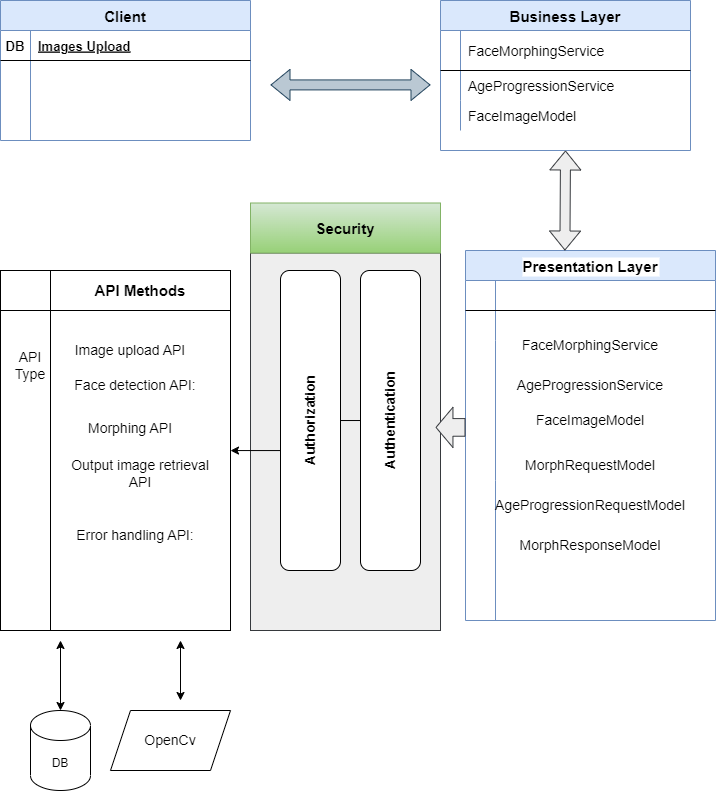

The diagram above was exported from draw.io. Its source (the exported page's mxGraphModel, read from the mxfile embedded in the PNG):
<mxGraphModel dx="1687" dy="911" grid="1" gridSize="10" guides="1" tooltips="1" connect="1" arrows="1" fold="1" page="1" pageScale="1" pageWidth="850" pageHeight="1100" math="0" shadow="0" extFonts="Permanent Marker^https://fonts.googleapis.com/css?family=Permanent+Marker">
  <root>
    <mxCell id="0" />
    <mxCell id="1" parent="0" />
    <mxCell id="MkkSMNq0kK9rciRN_NWv-43" value="" style="rounded=0;html=1;whiteSpace=wrap;fillColor=#eeeeee;strokeColor=#36393d;" vertex="1" parent="1">
      <mxGeometry x="300" y="332.5" width="190" height="377.5" as="geometry" />
    </mxCell>
    <mxCell id="C-vyLk0tnHw3VtMMgP7b-2" value="Business Layer" style="shape=table;startSize=30;container=1;collapsible=1;childLayout=tableLayout;fixedRows=1;rowLines=0;fontStyle=1;align=center;resizeLast=1;fillColor=#dae8fc;strokeColor=#6c8ebf;fontSize=15;" parent="1" vertex="1">
      <mxGeometry x="490" y="80" width="250" height="150" as="geometry" />
    </mxCell>
    <mxCell id="C-vyLk0tnHw3VtMMgP7b-3" value="" style="shape=partialRectangle;collapsible=0;dropTarget=0;pointerEvents=0;fillColor=none;points=[[0,0.5],[1,0.5]];portConstraint=eastwest;top=0;left=0;right=0;bottom=1;" parent="C-vyLk0tnHw3VtMMgP7b-2" vertex="1">
      <mxGeometry y="30" width="250" height="40" as="geometry" />
    </mxCell>
    <mxCell id="C-vyLk0tnHw3VtMMgP7b-4" value="" style="shape=partialRectangle;overflow=hidden;connectable=0;fillColor=none;top=0;left=0;bottom=0;right=0;fontStyle=1;" parent="C-vyLk0tnHw3VtMMgP7b-3" vertex="1">
      <mxGeometry width="20" height="40" as="geometry">
        <mxRectangle width="20" height="40" as="alternateBounds" />
      </mxGeometry>
    </mxCell>
    <mxCell id="C-vyLk0tnHw3VtMMgP7b-5" value="FaceMorphingService" style="shape=partialRectangle;overflow=hidden;connectable=0;fillColor=none;top=0;left=0;bottom=0;right=0;align=left;spacingLeft=6;fontStyle=0;fontSize=14;" parent="C-vyLk0tnHw3VtMMgP7b-3" vertex="1">
      <mxGeometry x="20" width="230" height="40" as="geometry">
        <mxRectangle width="230" height="40" as="alternateBounds" />
      </mxGeometry>
    </mxCell>
    <mxCell id="C-vyLk0tnHw3VtMMgP7b-6" value="" style="shape=partialRectangle;collapsible=0;dropTarget=0;pointerEvents=0;fillColor=none;points=[[0,0.5],[1,0.5]];portConstraint=eastwest;top=0;left=0;right=0;bottom=0;" parent="C-vyLk0tnHw3VtMMgP7b-2" vertex="1">
      <mxGeometry y="70" width="250" height="30" as="geometry" />
    </mxCell>
    <mxCell id="C-vyLk0tnHw3VtMMgP7b-7" value="" style="shape=partialRectangle;overflow=hidden;connectable=0;fillColor=none;top=0;left=0;bottom=0;right=0;" parent="C-vyLk0tnHw3VtMMgP7b-6" vertex="1">
      <mxGeometry width="20" height="30" as="geometry">
        <mxRectangle width="20" height="30" as="alternateBounds" />
      </mxGeometry>
    </mxCell>
    <mxCell id="C-vyLk0tnHw3VtMMgP7b-8" value="AgeProgressionService" style="shape=partialRectangle;overflow=hidden;connectable=0;fillColor=none;top=0;left=0;bottom=0;right=0;align=left;spacingLeft=6;fontStyle=0;fontSize=14;" parent="C-vyLk0tnHw3VtMMgP7b-6" vertex="1">
      <mxGeometry x="20" width="230" height="30" as="geometry">
        <mxRectangle width="230" height="30" as="alternateBounds" />
      </mxGeometry>
    </mxCell>
    <mxCell id="C-vyLk0tnHw3VtMMgP7b-9" value="" style="shape=partialRectangle;collapsible=0;dropTarget=0;pointerEvents=0;fillColor=none;points=[[0,0.5],[1,0.5]];portConstraint=eastwest;top=0;left=0;right=0;bottom=0;" parent="C-vyLk0tnHw3VtMMgP7b-2" vertex="1">
      <mxGeometry y="100" width="250" height="30" as="geometry" />
    </mxCell>
    <mxCell id="C-vyLk0tnHw3VtMMgP7b-10" value="" style="shape=partialRectangle;overflow=hidden;connectable=0;fillColor=none;top=0;left=0;bottom=0;right=0;" parent="C-vyLk0tnHw3VtMMgP7b-9" vertex="1">
      <mxGeometry width="20" height="30" as="geometry">
        <mxRectangle width="20" height="30" as="alternateBounds" />
      </mxGeometry>
    </mxCell>
    <mxCell id="C-vyLk0tnHw3VtMMgP7b-11" value="FaceImageModel" style="shape=partialRectangle;overflow=hidden;connectable=0;fillColor=none;top=0;left=0;bottom=0;right=0;align=left;spacingLeft=6;fontStyle=0;fontSize=14;" parent="C-vyLk0tnHw3VtMMgP7b-9" vertex="1">
      <mxGeometry x="20" width="230" height="30" as="geometry">
        <mxRectangle width="230" height="30" as="alternateBounds" />
      </mxGeometry>
    </mxCell>
    <mxCell id="C-vyLk0tnHw3VtMMgP7b-13" value="Presentation Layer" style="shape=table;startSize=30;container=1;collapsible=1;childLayout=tableLayout;fixedRows=1;rowLines=0;fontStyle=1;align=center;resizeLast=1;labelBackgroundColor=default;fillColor=#dae8fc;strokeColor=#6c8ebf;fontSize=15;" parent="1" vertex="1">
      <mxGeometry x="515" y="330" width="250" height="370" as="geometry" />
    </mxCell>
    <mxCell id="C-vyLk0tnHw3VtMMgP7b-14" value="" style="shape=partialRectangle;collapsible=0;dropTarget=0;pointerEvents=0;fillColor=none;points=[[0,0.5],[1,0.5]];portConstraint=eastwest;top=0;left=0;right=0;bottom=1;" parent="C-vyLk0tnHw3VtMMgP7b-13" vertex="1">
      <mxGeometry y="30" width="250" height="30" as="geometry" />
    </mxCell>
    <mxCell id="C-vyLk0tnHw3VtMMgP7b-15" value="" style="shape=partialRectangle;overflow=hidden;connectable=0;fillColor=none;top=0;left=0;bottom=0;right=0;fontStyle=1;" parent="C-vyLk0tnHw3VtMMgP7b-14" vertex="1">
      <mxGeometry width="30" height="30" as="geometry">
        <mxRectangle width="30" height="30" as="alternateBounds" />
      </mxGeometry>
    </mxCell>
    <mxCell id="C-vyLk0tnHw3VtMMgP7b-16" value="" style="shape=partialRectangle;overflow=hidden;connectable=0;fillColor=none;top=0;left=0;bottom=0;right=0;align=left;spacingLeft=6;fontStyle=5;" parent="C-vyLk0tnHw3VtMMgP7b-14" vertex="1">
      <mxGeometry x="30" width="220" height="30" as="geometry">
        <mxRectangle width="220" height="30" as="alternateBounds" />
      </mxGeometry>
    </mxCell>
    <mxCell id="C-vyLk0tnHw3VtMMgP7b-17" value="" style="shape=partialRectangle;collapsible=0;dropTarget=0;pointerEvents=0;fillColor=none;points=[[0,0.5],[1,0.5]];portConstraint=eastwest;top=0;left=0;right=0;bottom=0;" parent="C-vyLk0tnHw3VtMMgP7b-13" vertex="1">
      <mxGeometry y="60" width="250" height="30" as="geometry" />
    </mxCell>
    <mxCell id="C-vyLk0tnHw3VtMMgP7b-18" value="" style="shape=partialRectangle;overflow=hidden;connectable=0;fillColor=none;top=0;left=0;bottom=0;right=0;" parent="C-vyLk0tnHw3VtMMgP7b-17" vertex="1">
      <mxGeometry width="30" height="30" as="geometry">
        <mxRectangle width="30" height="30" as="alternateBounds" />
      </mxGeometry>
    </mxCell>
    <mxCell id="C-vyLk0tnHw3VtMMgP7b-19" value="" style="shape=partialRectangle;overflow=hidden;connectable=0;fillColor=none;top=0;left=0;bottom=0;right=0;align=left;spacingLeft=6;" parent="C-vyLk0tnHw3VtMMgP7b-17" vertex="1">
      <mxGeometry x="30" width="220" height="30" as="geometry">
        <mxRectangle width="220" height="30" as="alternateBounds" />
      </mxGeometry>
    </mxCell>
    <mxCell id="MkkSMNq0kK9rciRN_NWv-11" value="" style="shape=partialRectangle;collapsible=0;dropTarget=0;pointerEvents=0;fillColor=none;points=[[0,0.5],[1,0.5]];portConstraint=eastwest;top=0;left=0;right=0;bottom=0;" vertex="1" parent="C-vyLk0tnHw3VtMMgP7b-13">
      <mxGeometry y="90" width="250" height="140" as="geometry" />
    </mxCell>
    <mxCell id="MkkSMNq0kK9rciRN_NWv-12" value="" style="shape=partialRectangle;overflow=hidden;connectable=0;fillColor=none;top=0;left=0;bottom=0;right=0;" vertex="1" parent="MkkSMNq0kK9rciRN_NWv-11">
      <mxGeometry width="30" height="140" as="geometry">
        <mxRectangle width="30" height="140" as="alternateBounds" />
      </mxGeometry>
    </mxCell>
    <mxCell id="MkkSMNq0kK9rciRN_NWv-13" value="" style="shape=partialRectangle;overflow=hidden;connectable=0;fillColor=none;top=0;left=0;bottom=0;right=0;align=left;spacingLeft=6;" vertex="1" parent="MkkSMNq0kK9rciRN_NWv-11">
      <mxGeometry x="30" width="220" height="140" as="geometry">
        <mxRectangle width="220" height="140" as="alternateBounds" />
      </mxGeometry>
    </mxCell>
    <mxCell id="C-vyLk0tnHw3VtMMgP7b-20" value="" style="shape=partialRectangle;collapsible=0;dropTarget=0;pointerEvents=0;fillColor=none;points=[[0,0.5],[1,0.5]];portConstraint=eastwest;top=0;left=0;right=0;bottom=0;" parent="C-vyLk0tnHw3VtMMgP7b-13" vertex="1">
      <mxGeometry y="230" width="250" height="140" as="geometry" />
    </mxCell>
    <mxCell id="C-vyLk0tnHw3VtMMgP7b-21" value="" style="shape=partialRectangle;overflow=hidden;connectable=0;fillColor=none;top=0;left=0;bottom=0;right=0;" parent="C-vyLk0tnHw3VtMMgP7b-20" vertex="1">
      <mxGeometry width="30" height="140" as="geometry">
        <mxRectangle width="30" height="140" as="alternateBounds" />
      </mxGeometry>
    </mxCell>
    <mxCell id="C-vyLk0tnHw3VtMMgP7b-22" value="" style="shape=partialRectangle;overflow=hidden;connectable=0;fillColor=none;top=0;left=0;bottom=0;right=0;align=left;spacingLeft=6;" parent="C-vyLk0tnHw3VtMMgP7b-20" vertex="1">
      <mxGeometry x="30" width="220" height="140" as="geometry">
        <mxRectangle width="220" height="140" as="alternateBounds" />
      </mxGeometry>
    </mxCell>
    <mxCell id="C-vyLk0tnHw3VtMMgP7b-23" value="Client" style="shape=table;startSize=30;container=1;collapsible=1;childLayout=tableLayout;fixedRows=1;rowLines=0;fontStyle=1;align=center;resizeLast=1;fillColor=#dae8fc;strokeColor=#6c8ebf;fontSize=15;" parent="1" vertex="1">
      <mxGeometry x="50" y="80" width="250" height="140" as="geometry">
        <mxRectangle x="120" y="120" width="100" height="30" as="alternateBounds" />
      </mxGeometry>
    </mxCell>
    <mxCell id="C-vyLk0tnHw3VtMMgP7b-24" value="" style="shape=partialRectangle;collapsible=0;dropTarget=0;pointerEvents=0;fillColor=none;points=[[0,0.5],[1,0.5]];portConstraint=eastwest;top=0;left=0;right=0;bottom=1;" parent="C-vyLk0tnHw3VtMMgP7b-23" vertex="1">
      <mxGeometry y="30" width="250" height="30" as="geometry" />
    </mxCell>
    <mxCell id="C-vyLk0tnHw3VtMMgP7b-25" value="DB" style="shape=partialRectangle;overflow=hidden;connectable=0;fillColor=none;top=0;left=0;bottom=0;right=0;fontStyle=1;fontSize=13;" parent="C-vyLk0tnHw3VtMMgP7b-24" vertex="1">
      <mxGeometry width="30" height="30" as="geometry">
        <mxRectangle width="30" height="30" as="alternateBounds" />
      </mxGeometry>
    </mxCell>
    <mxCell id="C-vyLk0tnHw3VtMMgP7b-26" value="Images Upload" style="shape=partialRectangle;overflow=hidden;connectable=0;fillColor=none;top=0;left=0;bottom=0;right=0;align=left;spacingLeft=6;fontStyle=5;fontSize=13;" parent="C-vyLk0tnHw3VtMMgP7b-24" vertex="1">
      <mxGeometry x="30" width="220" height="30" as="geometry">
        <mxRectangle width="220" height="30" as="alternateBounds" />
      </mxGeometry>
    </mxCell>
    <mxCell id="C-vyLk0tnHw3VtMMgP7b-27" value="" style="shape=partialRectangle;collapsible=0;dropTarget=0;pointerEvents=0;fillColor=none;points=[[0,0.5],[1,0.5]];portConstraint=eastwest;top=0;left=0;right=0;bottom=0;" parent="C-vyLk0tnHw3VtMMgP7b-23" vertex="1">
      <mxGeometry y="60" width="250" height="80" as="geometry" />
    </mxCell>
    <mxCell id="C-vyLk0tnHw3VtMMgP7b-28" value="" style="shape=partialRectangle;overflow=hidden;connectable=0;fillColor=none;top=0;left=0;bottom=0;right=0;" parent="C-vyLk0tnHw3VtMMgP7b-27" vertex="1">
      <mxGeometry width="30" height="80" as="geometry">
        <mxRectangle width="30" height="80" as="alternateBounds" />
      </mxGeometry>
    </mxCell>
    <mxCell id="C-vyLk0tnHw3VtMMgP7b-29" value="" style="shape=partialRectangle;overflow=hidden;connectable=0;fillColor=none;top=0;left=0;bottom=0;right=0;align=left;spacingLeft=6;" parent="C-vyLk0tnHw3VtMMgP7b-27" vertex="1">
      <mxGeometry x="30" width="220" height="80" as="geometry">
        <mxRectangle width="220" height="80" as="alternateBounds" />
      </mxGeometry>
    </mxCell>
    <mxCell id="MkkSMNq0kK9rciRN_NWv-7" value="DB" style="shape=cylinder3;whiteSpace=wrap;html=1;boundedLbl=1;backgroundOutline=1;size=15;" vertex="1" parent="1">
      <mxGeometry x="80" y="790" width="60" height="80" as="geometry" />
    </mxCell>
    <mxCell id="MkkSMNq0kK9rciRN_NWv-18" value="" style="edgeStyle=orthogonalEdgeStyle;rounded=0;orthogonalLoop=1;jettySize=auto;html=1;" edge="1" parent="1" source="MkkSMNq0kK9rciRN_NWv-8" target="MkkSMNq0kK9rciRN_NWv-16">
      <mxGeometry relative="1" as="geometry" />
    </mxCell>
    <mxCell id="MkkSMNq0kK9rciRN_NWv-8" value="&lt;font style=&quot;font-size: 14px;&quot;&gt;&lt;b&gt;Authentication&lt;/b&gt;&lt;/font&gt;" style="rounded=1;whiteSpace=wrap;html=1;rotation=270;" vertex="1" parent="1">
      <mxGeometry x="290" y="470" width="300" height="60" as="geometry" />
    </mxCell>
    <mxCell id="MkkSMNq0kK9rciRN_NWv-10" value="&lt;font style=&quot;font-size: 14px;&quot;&gt;&lt;b&gt;Authorization&lt;/b&gt;&lt;/font&gt;" style="rounded=1;whiteSpace=wrap;html=1;rotation=270;" vertex="1" parent="1">
      <mxGeometry x="210" y="470" width="300" height="60" as="geometry" />
    </mxCell>
    <mxCell id="MkkSMNq0kK9rciRN_NWv-16" value="" style="shape=internalStorage;whiteSpace=wrap;html=1;backgroundOutline=1;dx=50;dy=40;" vertex="1" parent="1">
      <mxGeometry x="50" y="350" width="230" height="360" as="geometry" />
    </mxCell>
    <mxCell id="MkkSMNq0kK9rciRN_NWv-20" value="" style="shape=flexArrow;endArrow=classic;html=1;rounded=0;width=17.647058823529413;endSize=5.317647058823529;endWidth=21.591695501730104;fillColor=#eeeeee;strokeColor=#36393d;" edge="1" parent="1">
      <mxGeometry width="50" height="50" relative="1" as="geometry">
        <mxPoint x="515" y="506.91" as="sourcePoint" />
        <mxPoint x="485" y="506.91" as="targetPoint" />
      </mxGeometry>
    </mxCell>
    <mxCell id="MkkSMNq0kK9rciRN_NWv-21" value="Face detection API:" style="text;html=1;strokeColor=none;fillColor=none;align=center;verticalAlign=middle;whiteSpace=wrap;rounded=0;fontSize=14;" vertex="1" parent="1">
      <mxGeometry x="110" y="450" width="150" height="30" as="geometry" />
    </mxCell>
    <mxCell id="MkkSMNq0kK9rciRN_NWv-22" value="&lt;font style=&quot;font-size: 14px;&quot;&gt;Image upload API&lt;/font&gt;" style="text;html=1;strokeColor=none;fillColor=none;align=center;verticalAlign=middle;whiteSpace=wrap;rounded=0;" vertex="1" parent="1">
      <mxGeometry x="100" y="410" width="160" height="40" as="geometry" />
    </mxCell>
    <mxCell id="MkkSMNq0kK9rciRN_NWv-23" value="&lt;font style=&quot;font-size: 14px;&quot;&gt;Morphing API&lt;/font&gt;" style="text;html=1;strokeColor=none;fillColor=none;align=center;verticalAlign=middle;whiteSpace=wrap;rounded=0;" vertex="1" parent="1">
      <mxGeometry x="110" y="485" width="140" height="45" as="geometry" />
    </mxCell>
    <mxCell id="MkkSMNq0kK9rciRN_NWv-24" value="&lt;font style=&quot;font-size: 14px;&quot;&gt;Output image retrieval API&lt;/font&gt;" style="text;html=1;strokeColor=none;fillColor=none;align=center;verticalAlign=middle;whiteSpace=wrap;rounded=0;" vertex="1" parent="1">
      <mxGeometry x="110" y="535" width="160" height="35" as="geometry" />
    </mxCell>
    <mxCell id="MkkSMNq0kK9rciRN_NWv-25" value="&lt;font style=&quot;font-size: 14px;&quot;&gt;Error handling API:&lt;/font&gt;" style="text;html=1;strokeColor=none;fillColor=none;align=center;verticalAlign=middle;whiteSpace=wrap;rounded=0;" vertex="1" parent="1">
      <mxGeometry x="100" y="600" width="170" height="30" as="geometry" />
    </mxCell>
    <mxCell id="MkkSMNq0kK9rciRN_NWv-26" value="" style="shape=flexArrow;endArrow=classic;startArrow=classic;html=1;rounded=0;fillColor=#bac8d3;strokeColor=#23445d;" edge="1" parent="1">
      <mxGeometry width="100" height="100" relative="1" as="geometry">
        <mxPoint x="320" y="164.41" as="sourcePoint" />
        <mxPoint x="480" y="164.41" as="targetPoint" />
      </mxGeometry>
    </mxCell>
    <mxCell id="MkkSMNq0kK9rciRN_NWv-27" value="" style="shape=flexArrow;endArrow=classic;startArrow=classic;html=1;rounded=0;entryX=0.5;entryY=1;entryDx=0;entryDy=0;fillColor=#eeeeee;strokeColor=#36393d;" edge="1" parent="1" target="C-vyLk0tnHw3VtMMgP7b-2">
      <mxGeometry width="100" height="100" relative="1" as="geometry">
        <mxPoint x="614.4100000000001" y="330" as="sourcePoint" />
        <mxPoint x="614.4100000000001" y="250" as="targetPoint" />
      </mxGeometry>
    </mxCell>
    <mxCell id="MkkSMNq0kK9rciRN_NWv-28" value="&lt;b&gt;&lt;font style=&quot;font-size: 15px;&quot;&gt;API Methods&lt;/font&gt;&lt;/b&gt;" style="text;html=1;strokeColor=none;fillColor=none;align=center;verticalAlign=middle;whiteSpace=wrap;rounded=0;" vertex="1" parent="1">
      <mxGeometry x="100" y="350" width="180" height="40" as="geometry" />
    </mxCell>
    <mxCell id="MkkSMNq0kK9rciRN_NWv-29" value="&lt;font style=&quot;font-size: 14px;&quot;&gt;API &lt;br&gt;Type&lt;/font&gt;" style="text;html=1;strokeColor=none;fillColor=none;align=center;verticalAlign=middle;whiteSpace=wrap;rounded=0;" vertex="1" parent="1">
      <mxGeometry x="50" y="420" width="60" height="50" as="geometry" />
    </mxCell>
    <mxCell id="MkkSMNq0kK9rciRN_NWv-32" value="&lt;font style=&quot;font-size: 14px;&quot;&gt;FaceMorphingService&lt;/font&gt;" style="text;html=1;strokeColor=none;fillColor=none;align=center;verticalAlign=middle;whiteSpace=wrap;rounded=0;" vertex="1" parent="1">
      <mxGeometry x="540" y="410" width="200" height="30" as="geometry" />
    </mxCell>
    <mxCell id="MkkSMNq0kK9rciRN_NWv-34" value="&lt;font style=&quot;font-size: 14px;&quot;&gt;MorphResponseModel&lt;/font&gt;" style="text;html=1;strokeColor=none;fillColor=none;align=center;verticalAlign=middle;whiteSpace=wrap;rounded=0;" vertex="1" parent="1">
      <mxGeometry x="530" y="610" width="220" height="30" as="geometry" />
    </mxCell>
    <mxCell id="MkkSMNq0kK9rciRN_NWv-35" value="&lt;font style=&quot;font-size: 14px;&quot;&gt;AgeProgressionRequestModel&lt;/font&gt;" style="text;html=1;strokeColor=none;fillColor=none;align=center;verticalAlign=middle;whiteSpace=wrap;rounded=0;" vertex="1" parent="1">
      <mxGeometry x="530" y="570" width="220" height="30" as="geometry" />
    </mxCell>
    <mxCell id="MkkSMNq0kK9rciRN_NWv-36" value="&lt;font style=&quot;font-size: 14px;&quot;&gt;MorphRequestModel&lt;/font&gt;" style="text;html=1;strokeColor=none;fillColor=none;align=center;verticalAlign=middle;whiteSpace=wrap;rounded=0;" vertex="1" parent="1">
      <mxGeometry x="530" y="530" width="220" height="30" as="geometry" />
    </mxCell>
    <mxCell id="MkkSMNq0kK9rciRN_NWv-37" value="&lt;font style=&quot;font-size: 14px;&quot;&gt;FaceImageModel&lt;/font&gt;" style="text;html=1;strokeColor=none;fillColor=none;align=center;verticalAlign=middle;whiteSpace=wrap;rounded=0;" vertex="1" parent="1">
      <mxGeometry x="540" y="485" width="200" height="30" as="geometry" />
    </mxCell>
    <mxCell id="MkkSMNq0kK9rciRN_NWv-38" value="&lt;font style=&quot;font-size: 14px;&quot;&gt;AgeProgressionService&lt;/font&gt;" style="text;html=1;strokeColor=none;fillColor=none;align=center;verticalAlign=middle;whiteSpace=wrap;rounded=0;" vertex="1" parent="1">
      <mxGeometry x="540" y="450" width="200" height="30" as="geometry" />
    </mxCell>
    <mxCell id="MkkSMNq0kK9rciRN_NWv-44" value="&lt;b&gt;&lt;font style=&quot;font-size: 15px;&quot;&gt;Security&lt;/font&gt;&lt;/b&gt;" style="text;html=1;strokeColor=#82b366;fillColor=#d5e8d4;align=center;verticalAlign=middle;whiteSpace=wrap;rounded=0;gradientColor=#97d077;" vertex="1" parent="1">
      <mxGeometry x="300" y="282.5" width="190" height="50" as="geometry" />
    </mxCell>
    <mxCell id="MkkSMNq0kK9rciRN_NWv-45" value="&lt;font style=&quot;font-size: 14px;&quot;&gt;OpenCv&lt;/font&gt;" style="shape=parallelogram;perimeter=parallelogramPerimeter;whiteSpace=wrap;html=1;fixedSize=1;" vertex="1" parent="1">
      <mxGeometry x="160" y="790" width="120" height="60" as="geometry" />
    </mxCell>
    <mxCell id="MkkSMNq0kK9rciRN_NWv-47" value="" style="endArrow=classic;startArrow=classic;html=1;rounded=0;" edge="1" parent="1">
      <mxGeometry width="50" height="50" relative="1" as="geometry">
        <mxPoint x="230" y="780" as="sourcePoint" />
        <mxPoint x="230" y="720" as="targetPoint" />
      </mxGeometry>
    </mxCell>
    <mxCell id="MkkSMNq0kK9rciRN_NWv-49" value="" style="endArrow=classic;startArrow=classic;html=1;rounded=0;" edge="1" parent="1">
      <mxGeometry width="50" height="50" relative="1" as="geometry">
        <mxPoint x="110" y="790" as="sourcePoint" />
        <mxPoint x="110" y="720" as="targetPoint" />
      </mxGeometry>
    </mxCell>
  </root>
</mxGraphModel>